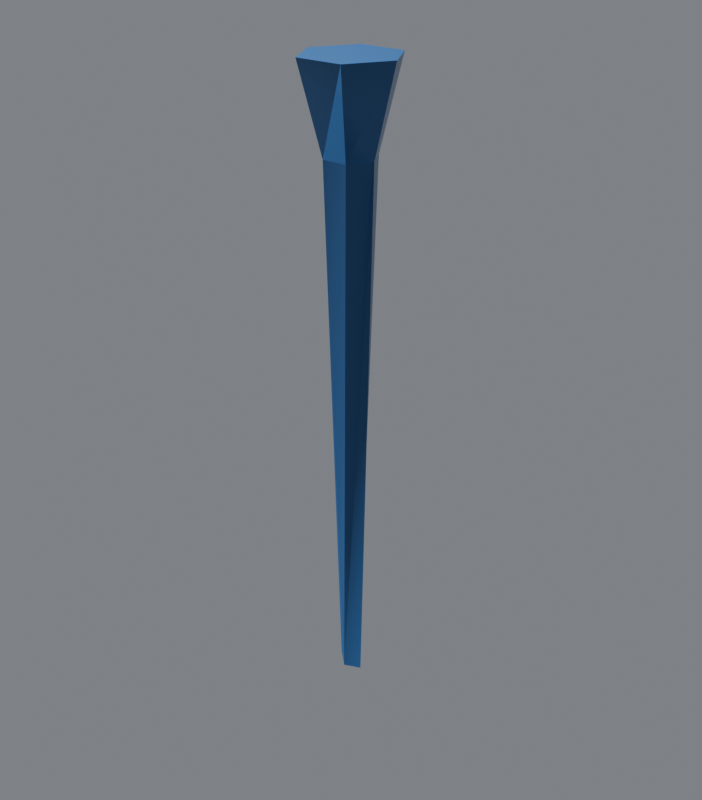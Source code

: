 # Source: Korea_shared_torch.blend  (saved by Blender 5.2.45; exported with 4.5.12 LTS)
import bpy
from mathutils import Matrix  # noqa: F401  (used for matrix-valued properties, if any)

bpy.ops.wm.read_factory_settings(use_empty=True)
scene = bpy.context.scene
scene.name = 'Scene'

# ---- collections
col_collection = bpy.data.collections.new('Collection'); scene.collection.children.link(col_collection)
col_character___aoe_iv_asset = bpy.data.collections.new('Character · AoE IV asset'); scene.collection.children.link(col_character___aoe_iv_asset)
col_01_model = bpy.data.collections.new('01 Model'); col_character___aoe_iv_asset.children.link(col_01_model)
col_geo_recurve_short = bpy.data.collections.new('geo_recurve_short'); col_01_model.children.link(col_geo_recurve_short)
col_primary = bpy.data.collections.new('Primary'); col_geo_recurve_short.children.link(col_primary)
col_additional_lods___variants = bpy.data.collections.new('Additional LODs / variants'); col_geo_recurve_short.children.link(col_additional_lods___variants)
col_02_equipment = bpy.data.collections.new('02 Equipment'); col_character___aoe_iv_asset.children.link(col_02_equipment)
col_weapons = bpy.data.collections.new('Weapons'); col_02_equipment.children.link(col_weapons)
col_hand_props = bpy.data.collections.new('Hand props'); col_02_equipment.children.link(col_hand_props)
col_other_equipment = bpy.data.collections.new('Other equipment'); col_02_equipment.children.link(col_other_equipment)
col_03_rig = bpy.data.collections.new('03 Rig'); col_character___aoe_iv_asset.children.link(col_03_rig)
col_deform_skeleton = bpy.data.collections.new('Deform skeleton'); col_03_rig.children.link(col_deform_skeleton)
col_pose_controls = bpy.data.collections.new('Pose controls'); col_03_rig.children.link(col_pose_controls)
col_control_shapes = bpy.data.collections.new('Control shapes'); col_03_rig.children.link(col_control_shapes)
col_control_shapes.hide_render = True
col_character___aoe_iv_asset_001 = bpy.data.collections.new('Character · AoE IV asset.001'); scene.collection.children.link(col_character___aoe_iv_asset_001)
col_01_model_001 = bpy.data.collections.new('01 Model.001'); col_character___aoe_iv_asset_001.children.link(col_01_model_001)
col_geo_recurve_gold_short = bpy.data.collections.new('geo_recurve_gold_short'); col_01_model_001.children.link(col_geo_recurve_gold_short)
col_primary_001 = bpy.data.collections.new('Primary.001'); col_geo_recurve_gold_short.children.link(col_primary_001)
col_additional_lods___variants_001 = bpy.data.collections.new('Additional LODs / variants.001'); col_geo_recurve_gold_short.children.link(col_additional_lods___variants_001)
col_02_equipment_001 = bpy.data.collections.new('02 Equipment.001'); col_character___aoe_iv_asset_001.children.link(col_02_equipment_001)
col_weapons_001 = bpy.data.collections.new('Weapons.001'); col_02_equipment_001.children.link(col_weapons_001)
col_hand_props_001 = bpy.data.collections.new('Hand props.001'); col_02_equipment_001.children.link(col_hand_props_001)
col_other_equipment_001 = bpy.data.collections.new('Other equipment.001'); col_02_equipment_001.children.link(col_other_equipment_001)
col_03_rig_001 = bpy.data.collections.new('03 Rig.001'); col_character___aoe_iv_asset_001.children.link(col_03_rig_001)
col_deform_skeleton_001 = bpy.data.collections.new('Deform skeleton.001'); col_03_rig_001.children.link(col_deform_skeleton_001)
col_pose_controls_001 = bpy.data.collections.new('Pose controls.001'); col_03_rig_001.children.link(col_pose_controls_001)
col_control_shapes_001 = bpy.data.collections.new('Control shapes.001'); col_03_rig_001.children.link(col_control_shapes_001)
col_control_shapes_001.hide_render = True
col_character___aoe_iv_asset_002 = bpy.data.collections.new('Character · AoE IV asset.002'); scene.collection.children.link(col_character___aoe_iv_asset_002)
col_01_model_002 = bpy.data.collections.new('01 Model.002'); col_character___aoe_iv_asset_002.children.link(col_01_model_002)
col_geo_bow_recurve = bpy.data.collections.new('geo_bow_recurve'); col_01_model_002.children.link(col_geo_bow_recurve)
col_primary_002 = bpy.data.collections.new('Primary.002'); col_geo_bow_recurve.children.link(col_primary_002)
col_additional_lods___variants_002 = bpy.data.collections.new('Additional LODs / variants.002'); col_geo_bow_recurve.children.link(col_additional_lods___variants_002)
col_02_equipment_002 = bpy.data.collections.new('02 Equipment.002'); col_character___aoe_iv_asset_002.children.link(col_02_equipment_002)
col_weapons_002 = bpy.data.collections.new('Weapons.002'); col_02_equipment_002.children.link(col_weapons_002)
col_hand_props_002 = bpy.data.collections.new('Hand props.002'); col_02_equipment_002.children.link(col_hand_props_002)
col_other_equipment_002 = bpy.data.collections.new('Other equipment.002'); col_02_equipment_002.children.link(col_other_equipment_002)
col_03_rig_002 = bpy.data.collections.new('03 Rig.002'); col_character___aoe_iv_asset_002.children.link(col_03_rig_002)
col_deform_skeleton_002 = bpy.data.collections.new('Deform skeleton.002'); col_03_rig_002.children.link(col_deform_skeleton_002)
col_pose_controls_002 = bpy.data.collections.new('Pose controls.002'); col_03_rig_002.children.link(col_pose_controls_002)
col_control_shapes_002 = bpy.data.collections.new('Control shapes.002'); col_03_rig_002.children.link(col_control_shapes_002)
col_control_shapes_002.hide_render = True
col_character___aoe_iv_asset_003 = bpy.data.collections.new('Character · AoE IV asset.003'); scene.collection.children.link(col_character___aoe_iv_asset_003)
col_01_model_003 = bpy.data.collections.new('01 Model.003'); col_character___aoe_iv_asset_003.children.link(col_01_model_003)
col_bow_cross = bpy.data.collections.new('bow_cross'); col_01_model_003.children.link(col_bow_cross)
col_primary_003 = bpy.data.collections.new('Primary.003'); col_bow_cross.children.link(col_primary_003)
col_additional_lods___variants_003 = bpy.data.collections.new('Additional LODs / variants.003'); col_bow_cross.children.link(col_additional_lods___variants_003)
col_02_equipment_003 = bpy.data.collections.new('02 Equipment.003'); col_character___aoe_iv_asset_003.children.link(col_02_equipment_003)
col_weapons_003 = bpy.data.collections.new('Weapons.003'); col_02_equipment_003.children.link(col_weapons_003)
col_hand_props_003 = bpy.data.collections.new('Hand props.003'); col_02_equipment_003.children.link(col_hand_props_003)
col_other_equipment_003 = bpy.data.collections.new('Other equipment.003'); col_02_equipment_003.children.link(col_other_equipment_003)
col_03_rig_003 = bpy.data.collections.new('03 Rig.003'); col_character___aoe_iv_asset_003.children.link(col_03_rig_003)
col_deform_skeleton_003 = bpy.data.collections.new('Deform skeleton.003'); col_03_rig_003.children.link(col_deform_skeleton_003)
col_pose_controls_003 = bpy.data.collections.new('Pose controls.003'); col_03_rig_003.children.link(col_pose_controls_003)
col_control_shapes_003 = bpy.data.collections.new('Control shapes.003'); col_03_rig_003.children.link(col_control_shapes_003)
col_control_shapes_003.hide_render = True
col_character___aoe_iv_asset_004 = bpy.data.collections.new('Character · AoE IV asset.004'); scene.collection.children.link(col_character___aoe_iv_asset_004)
col_01_model_004 = bpy.data.collections.new('01 Model.004'); col_character___aoe_iv_asset_004.children.link(col_01_model_004)
col_bow_short = bpy.data.collections.new('bow_short'); col_01_model_004.children.link(col_bow_short)
col_primary_004 = bpy.data.collections.new('Primary.004'); col_bow_short.children.link(col_primary_004)
col_additional_lods___variants_004 = bpy.data.collections.new('Additional LODs / variants.004'); col_bow_short.children.link(col_additional_lods___variants_004)
col_02_equipment_004 = bpy.data.collections.new('02 Equipment.004'); col_character___aoe_iv_asset_004.children.link(col_02_equipment_004)
col_weapons_004 = bpy.data.collections.new('Weapons.004'); col_02_equipment_004.children.link(col_weapons_004)
col_hand_props_004 = bpy.data.collections.new('Hand props.004'); col_02_equipment_004.children.link(col_hand_props_004)
col_other_equipment_004 = bpy.data.collections.new('Other equipment.004'); col_02_equipment_004.children.link(col_other_equipment_004)
col_03_rig_004 = bpy.data.collections.new('03 Rig.004'); col_character___aoe_iv_asset_004.children.link(col_03_rig_004)
col_deform_skeleton_004 = bpy.data.collections.new('Deform skeleton.004'); col_03_rig_004.children.link(col_deform_skeleton_004)
col_pose_controls_004 = bpy.data.collections.new('Pose controls.004'); col_03_rig_004.children.link(col_pose_controls_004)
col_control_shapes_004 = bpy.data.collections.new('Control shapes.004'); col_03_rig_004.children.link(col_control_shapes_004)
col_control_shapes_004.hide_render = True

# ---- images (referenced by path relative to the original .blend; pixels are not part of the script)
import os
ASSET_DIR = os.environ.get("B2B_ASSET_DIR", "")  # directory of the original .blend (textures are referenced by path, not embedded)
HERE = os.path.dirname(os.path.abspath(__file__))  # packed textures are extracted next to this script under _unpacked/

def load_image(name, relpath, width, height, colorspace="sRGB"):
    """Load a texture the original file referenced (path relative to the .blend, or extracted next to this script)."""
    p = next((c for c in (os.path.join(HERE, relpath), os.path.join(ASSET_DIR, relpath)) if relpath and os.path.exists(c)), "")
    if p:
        img = bpy.data.images.load(p, check_existing=True)
        img.name = name
    else:  # same state as the original file: an image datablock whose file is absent (Cycles renders it pink)
        img = bpy.data.images.new(name, width, height)
        img.source = "FILE"
        img.filepath = "//" + (relpath or name)
    img.colorspace_settings.name = colorspace
    return img
img_korean_equipment_authored_albedo = load_image('Korean equipment authored albedo', '5e9b2b33d4a5a74ee74bec6f1c159413da1833047e5e2cabe25298795723f892.png', 1024, 1024, 'sRGB')
img_equipment_pattern = load_image('Equipment pattern', 'd22deb07048f57fcbd12e9c4e9a92cfc34290d8752731abe6a899dbfa191b2bf.png', 1024, 1024, 'Non-Color')
img_equipment_roughness = load_image('Equipment roughness', 'cd821d893ca8fba8bbfc70b5316ee51db6f90102fbafae4b92ed11bb07f0148f.png', 1024, 1024, 'Non-Color')
img_equipment_metalness = load_image('Equipment metalness', 'c5d353a2d88dad5ce82da9c2b841dd59bdead9c734eb9bf4cf0dfc7371920c1a.png', 1024, 1024, 'Non-Color')
img_equipment_normal = load_image('Equipment normal', 'd18487a5a6e56d135c2e7d6610d3ff69d18c2e37217cd755feb02f548590415c.png', 1024, 1024, 'Non-Color')

# ---- materials (node trees are filled in below, after node groups)
mat_korea_equipment_shared_source_atlas = bpy.data.materials.new('Korea equipment shared source atlas')
mat_korea_equipment_shared_source_atlas.diffuse_color = (0.25, 0.2, 0.12, 1.0)

# ---- material node trees
mat_korea_equipment_shared_source_atlas.use_nodes = True; mat_korea_equipment_shared_source_atlas.node_tree.nodes.clear()
_N = mat_korea_equipment_shared_source_atlas.node_tree.nodes; _L = mat_korea_equipment_shared_source_atlas.node_tree.links
n0 = _N.new('ShaderNodeBsdfPrincipled'); n0.name = 'Principled BSDF'; n0.location = (-200, 100)
n0.inputs[10].default_value = 0.005
n1 = _N.new('ShaderNodeOutputMaterial'); n1.name = 'Material Output'; n1.location = (200, 100)
n2 = _N.new('ShaderNodeUVMap'); n2.name = 'UV Map'; n2.location = (0, 0)
n2.width = 160
n2.uv_map = 'Korean source atlas UV'
n3 = _N.new('ShaderNodeTexImage'); n3.name = 'Image Texture'; n3.location = (0, 0)
n3.label = 'albedo'
n3.image = img_korean_equipment_authored_albedo
n4 = _N.new('ShaderNodeTexImage'); n4.name = 'Image Texture.001'; n4.location = (0, 0)
n4.label = 'pattern'
n4.image = img_equipment_pattern
n5 = _N.new('ShaderNodeTexImage'); n5.name = 'Image Texture.002'; n5.location = (0, 0)
n5.label = 'roughness'
n5.image = img_equipment_roughness
n6 = _N.new('ShaderNodeTexImage'); n6.name = 'Image Texture.003'; n6.location = (0, 0)
n6.label = 'metalness'
n6.image = img_equipment_metalness
n7 = _N.new('ShaderNodeTexImage'); n7.name = 'Image Texture.004'; n7.location = (0, 0)
n7.label = 'normal'
n7.image = img_equipment_normal
n8 = _N.new('ShaderNodeNormalMap'); n8.name = 'Normal Map'; n8.location = (0, 0)
n8.width = 160
n9 = _N.new('ShaderNodeSeparateColor'); n9.name = 'Separate Color'; n9.location = (0, 0)
n10 = _N.new('ShaderNodeMixRGB'); n10.name = 'Mix (Legacy)'; n10.location = (0, 0)
n10.inputs[2].default_value = (0.05, 0.19, 0.5, 1.0)
_L.new(n0.outputs[0], n1.inputs[0])
_L.new(n2.outputs[0], n3.inputs[0])
_L.new(n2.outputs[0], n4.inputs[0])
_L.new(n2.outputs[0], n5.inputs[0])
_L.new(n5.outputs[0], n0.inputs[2])
_L.new(n2.outputs[0], n6.inputs[0])
_L.new(n6.outputs[0], n0.inputs[1])
_L.new(n2.outputs[0], n7.inputs[0])
_L.new(n7.outputs[0], n8.inputs[1])
_L.new(n8.outputs[0], n0.inputs[5])
_L.new(n4.outputs[0], n9.inputs[0])
_L.new(n9.outputs[0], n10.inputs[0])
_L.new(n3.outputs[0], n10.inputs[1])
_L.new(n10.outputs[0], n0.inputs[0])
n1.is_active_output = True

# ---- world
world_world = bpy.data.worlds.new('World'); scene.world = world_world
world_world.use_nodes = True; world_world.node_tree.nodes.clear()
_N = world_world.node_tree.nodes; _L = world_world.node_tree.links
n0 = _N.new('ShaderNodeOutputWorld'); n0.name = 'World Output'; n0.location = (200, 100)
n1 = _N.new('ShaderNodeBackground'); n1.name = 'Background'; n1.location = (-200, 100)
n1.inputs[0].default_value = (0.3, 0.32, 0.35, 1.0)
n1.inputs[1].default_value = 0.7
_L.new(n1.outputs[0], n0.inputs[0])
n0.is_active_output = True
world_world.color = (0.07, 0.08, 0.09)
world_world.sun_shadow_jitter_overblur = 0.0

# ---- meshes
me_aoe_iv_asset___geo_torch = bpy.data.meshes.new('AoE IV asset · geo_torch')
me_aoe_iv_asset___geo_torch.from_pydata([(-0.01275, -2.682e-05, -0.2507), (-0.01275, -2.682e-05, -0.2507), (0.01653, -0.02499, 0.3604), (0.01653, 0.02495, 0.3604), (-0.05176, -2.682e-05, 0.4568), (-0.05176, -2.682e-05, 0.4568), (0.05597, -2.682e-05, 0.4568), (0.05597, -2.682e-05, 0.4568), (0.02905, -0.04666, 0.4568), (0.02905, -0.04666, 0.4568), (0.02905, 0.04663, 0.4568), (0.02905, 0.04663, 0.4568), (0.01697, -2.682e-05, -0.2612), (0.01697, -2.682e-05, -0.2612), (-0.02483, -0.04666, 0.4568), (-0.02483, -0.04666, 0.4568), (-0.02483, -0.04666, 0.4568), (-0.02483, 0.04663, 0.4568), (-0.02483, 0.04663, 0.4568), (-0.02672, -2.682e-05, 0.3604), (-0.01231, -0.02499, 0.3604), (-0.01231, -0.02499, 0.3604), (-0.01231, 0.02495, 0.3604), (0.03094, -2.682e-05, 0.3604), (0.002111, -0.01289, -0.2561), (0.002111, -0.01289, -0.2561), (0.002111, -0.01289, -0.2561), (0.002111, 0.01284, -0.2561), (0.002111, 0.01284, -0.2561)], [], [(10, 18, 22), (22, 3, 10), (18, 4, 22), (4, 19, 22), (4, 16, 21), (21, 19, 4), (15, 9, 20), (9, 2, 20), (9, 7, 2), (7, 23, 2), (7, 10, 3), (3, 23, 7), (28, 25, 0), (25, 28, 13), (17, 14, 11), (14, 17, 5), (11, 14, 8), (11, 8, 6), (22, 27, 3), (22, 19, 1), (1, 27, 22), (19, 21, 1), (24, 1, 21), (2, 26, 20), (2, 23, 26), (12, 26, 23), (23, 3, 27), (27, 12, 23)])
_uv = me_aoe_iv_asset___geo_torch.uv_layers.new(name='Native donor UV preserved')
_uv.uv.foreach_set('vector', [0.9941, 0.5203, 0.9912, 0.3984, 0.8574, 0.4385, 0.8574, 0.4385, 0.8589, 0.5193, 0.9941, 0.5203, 0.9912, 0.3984, 0.98, 0.2754, 0.8574, 0.4385, 0.98, 0.2754, 0.8521, 0.3608, 0.8574, 0.4385, 0.98, 0.2754, 0.9556, 0.1562, 0.8433, 0.2881, 0.8433, 0.2881, 0.8521, 0.3608, 0.98, 0.2754, 0.9541, 0.8834, 0.979, 0.7648, 0.8423, 0.7505, 0.979, 0.7648, 0.8516, 0.6775, 0.8423, 0.7505, 0.979, 0.7648, 0.9907, 0.6421, 0.8516, 0.6775, 0.9907, 0.6421, 0.8569, 0.5999, 0.8516, 0.6775, 0.9907, 0.6421, 0.9941, 0.5203, 0.8589, 0.5193, 0.8589, 0.5193, 0.8569, 0.5999, 0.9907, 0.6421, 0.6436, 0.1357, 0.6084, 0.1357, 0.626, 0.09521, 0.6084, 0.1357, 0.6436, 0.1357, 0.626, 0.1758, 0.4473, 0.2876, 0.3486, 0.1738, 0.48, 0.1738, 0.3486, 0.1738, 0.4473, 0.2876, 0.3816, 0.2876, 0.48, 0.1738, 0.3486, 0.1738, 0.3816, 0.06055, 0.48, 0.1738, 0.3816, 0.06055, 0.4473, 0.06055, 0.8574, 0.4385, 0.01392, 0.5007, 0.8589, 0.5193, 0.8574, 0.4385, 0.8521, 0.3608, 0.009872, 0.4497, 0.009872, 0.4497, 0.01392, 0.5007, 0.8574, 0.4385, 0.8521, 0.3608, 0.8433, 0.2881, 0.009872, 0.4497, 0.006142, 0.3979, 0.009872, 0.4497, 0.8433, 0.2881, 0.8516, 0.6775, 0.008636, 0.6021, 0.8423, 0.7505, 0.8516, 0.6775, 0.8569, 0.5999, 0.008636, 0.6021, 0.01293, 0.5513, 0.008636, 0.6021, 0.8569, 0.5999, 0.8569, 0.5999, 0.8589, 0.5193, 0.01392, 0.5007, 0.01392, 0.5007, 0.01293, 0.5513, 0.8569, 0.5999])
_uv = me_aoe_iv_asset___geo_torch.uv_layers.new(name='Korean source atlas UV')
_uv.uv.foreach_set('vector', [0.965, 0.96, 0.91, 0.96, 0.9228, 0.8364, 0.9228, 0.8364, 0.9522, 0.8364, 0.965, 0.96, 0.9925, 0.96, 0.9925, 0.4999, 0.9777, 0.7462, 0.9925, 0.4999, 0.9777, 0.4999, 0.9777, 0.7462, 0.9925, 0.4999, 0.9925, 0.04, 0.9777, 0.2537, 0.9777, 0.2537, 0.9777, 0.4999, 0.9925, 0.4999, 0.91, 0.96, 0.965, 0.96, 0.9228, 0.8364, 0.965, 0.96, 0.9522, 0.8364, 0.9228, 0.8364, 0.9925, 0.04, 0.9925, 0.4999, 0.9777, 0.2537, 0.9925, 0.4999, 0.9777, 0.4999, 0.9777, 0.2537, 0.9925, 0.4999, 0.9925, 0.96, 0.9777, 0.7462, 0.9777, 0.7462, 0.9777, 0.4999, 0.9925, 0.4999, 0.2027, 0.5, 0.1723, 0.5, 0.1875, 0.3731, 0.1723, 0.5, 0.2027, 0.5, 0.1875, 0.6269, 0.91, 0.96, 0.91, 0.04, 0.965, 0.96, 0.91, 0.04, 0.91, 0.96, 0.8825, 0.4999, 0.965, 0.96, 0.91, 0.04, 0.965, 0.04, 0.965, 0.96, 0.965, 0.04, 0.9925, 0.4999, 0.1728, 0.8364, 0.1875, 0.04657, 0.2022, 0.8364, 0.2277, 0.7462, 0.2277, 0.4999, 0.1341, 0.4999, 0.1341, 0.3731, 0.1333, 0.5, 0.2277, 0.3769, 0.2277, 0.4999, 0.2277, 0.2537, 0.1341, 0.4999, 0.1333, 0.5, 0.1341, 0.3731, 0.2277, 0.3769, 0.2022, 0.8364, 0.1875, 0.04657, 0.1728, 0.8364, 0.2277, 0.2537, 0.2277, 0.4999, 0.1333, 0.373, 0.1325, 0.6269, 0.1333, 0.5, 0.2277, 0.7463, 0.2277, 0.4999, 0.2277, 0.7462, 0.1333, 0.6268, 0.1333, 0.5, 0.1325, 0.6269, 0.2277, 0.7463])
_uv.active_render = True
me_aoe_iv_asset___geo_torch.materials.append(mat_korea_equipment_shared_source_atlas)
me_aoe_iv_asset___geo_torch.update()
me_aoe_iv_asset___geo_torch.normals_split_custom_set([tuple(v) for v in zip(*[iter([0.1249, -0.7498, 0.6497, 0.006004, -0.7507, 0.6606, 0.4568, -0.8816, 0.1187, -0.1345, -0.9619, -0.2382, -0.1053, -0.9618, -0.2526, -0.45, -0.8127, 0.3702, 0.6366, -0.3744, 0.6743, 0.593, -0.4793, 0.647, 0.4776, -0.8744, 0.08523, 0.9311, -0.0208, 0.3642, 0.8762, -0.3957, -0.2753, 0.8964, -0.3235, -0.3031, 0.5819, 0.4772, 0.6585, 0.6393, 0.3803, 0.6683, 0.4842, 0.8707, 0.08655, 0.8978, 0.3261, -0.2959, 0.8722, 0.3935, -0.2906, 0.9299, 0.005404, 0.3677, 0.009629, 0.7456, 0.6663, 0.1232, 0.7445, 0.6562, 0.4621, 0.8795, 0.1133, -0.4577, 0.8091, 0.3686, -0.1032, 0.9601, -0.26, -0.1397, 0.9598, -0.2437, -0.6437, 0.3815, 0.6634, -0.5805, 0.4807, 0.6572, -0.4892, 0.8675, 0.09017, -0.9285, 0.006425, 0.3712, -0.873, 0.3915, -0.2908, -0.8981, 0.3305, -0.2902, -0.5915, -0.4826, 0.6459, -0.641, -0.3755, 0.6695, -0.4827, -0.8713, 0.08875, -0.8966, -0.3279, -0.2975, -0.8769, -0.3937, -0.2757, -0.9297, -0.02159, 0.3678, -0.3279, 0.007792, -0.9447, -0.3279, 0.007792, -0.9447, -0.3279, 0.007792, -0.9447, -0.3279, 0.007803, -0.9447, -0.3279, 0.007803, -0.9447, -0.3279, 0.007803, -0.9447, 0.0, 0.0, 1.0, 0.0, 0.0, 1.0, 0.0, 0.0, 1.0, 0.0, 0.0, 1.0, 0.0, 0.0, 1.0, 0.0, 0.0, 1.0, 0.0, 0.0, 1.0, 0.0, 0.0, 1.0, 0.0, 0.0, 1.0, 0.0, 0.0, 1.0, 0.0, 0.0, 1.0, 0.0, 0.0, 1.0, 0.1204, -0.8684, 0.481, -0.2093, -0.9778, -0.0003632, -0.1198, -0.8651, 0.487, 0.6613, -0.5119, 0.5484, 0.8059, -0.3088, 0.5052, 1.0, -0.0008335, -0.009573, 0.2791, -0.6634, -0.6942, 0.268, -0.589, -0.7624, 0.4636, -0.882, -0.08481, 0.7987, 0.3047, 0.5189, 0.6635, 0.5158, 0.542, 1.0, 0.0008255, -0.009569, 0.2664, 0.587, -0.7645, 0.2791, 0.6634, -0.6942, 0.47, 0.8784, -0.08695, -0.1218, 0.8612, 0.4934, -0.2125, 0.9772, -0.001016, 0.1224, 0.8646, 0.4873, -0.6598, 0.5217, 0.5408, -0.7821, 0.3258, 0.5312, -0.2148, 0.9763, -0.02552, -0.5675, 0.378, -0.7314, -0.7045, 0.5627, -0.4325, -0.9962, -0.01032, -0.08661, -0.7895, -0.3295, 0.5179, -0.6575, -0.5179, 0.5473, -0.2116, -0.977, -0.02518, -0.7038, -0.5613, -0.4354, -0.5733, -0.3887, -0.7213, -0.9962, -0.005215, -0.08704])] * 3)])
me_aoe_iv_asset___geo_torch_001 = bpy.data.meshes.new('AoE IV asset · geo_torch.001')
me_aoe_iv_asset___geo_torch_001.from_pydata([(0.04218, -2.778e-05, 0.3696), (-0.06335, -2.778e-05, 0.4778), (-0.06335, -2.778e-05, 0.4778), (-0.01057, 0.01066, -0.2832), (-0.01057, 0.01066, -0.2832), (0.002115, -0.03601, 0.3696), (0.002115, -0.03601, 0.3696), (0.002115, 0.03598, 0.3696), (-0.03793, -2.778e-05, 0.3696), (0.06757, -2.778e-05, 0.4778), (0.06757, -2.778e-05, 0.4778), (0.001259, -0.02141, -0.2871), (0.001259, -0.02141, -0.2871), (0.001259, -0.02141, -0.2871), (0.002115, -0.05774, 0.478), (0.002115, -0.05774, 0.478), (0.002115, -0.05774, 0.478), (0.002115, 0.05768, 0.478), (0.002115, 0.05768, 0.478), (0.02455, -2.778e-05, -0.2937), (0.02455, -2.778e-05, -0.2937)], [], [(18, 1, 8), (8, 7, 18), (1, 15, 8), (15, 5, 8), (14, 10, 0), (0, 6, 14), (10, 18, 0), (18, 7, 0), (4, 12, 20), (17, 2, 16), (17, 16, 9), (8, 3, 7), (3, 8, 5), (5, 11, 3), (6, 0, 13), (0, 19, 13), (0, 7, 3), (3, 19, 0)])
_uv = me_aoe_iv_asset___geo_torch_001.uv_layers.new(name='Native donor UV preserved')
_uv.uv.foreach_set('vector', [0.9927, 0.4595, 0.98, 0.2754, 0.8521, 0.3608, 0.8521, 0.3608, 0.8584, 0.479, 0.9927, 0.4595, 0.98, 0.2754, 0.9556, 0.1562, 0.8521, 0.3608, 0.9556, 0.1562, 0.8433, 0.2881, 0.8521, 0.3608, 0.9663, 0.8241, 0.9907, 0.6421, 0.8569, 0.5999, 0.8569, 0.5999, 0.8467, 0.7141, 0.9663, 0.8241, 0.9907, 0.6421, 0.9927, 0.4595, 0.8569, 0.5999, 0.9927, 0.4595, 0.8584, 0.479, 0.8569, 0.5999, 0.6348, 0.1152, 0.6084, 0.1357, 0.626, 0.1758, 0.4636, 0.231, 0.3816, 0.2876, 0.3652, 0.1172, 0.4636, 0.231, 0.3652, 0.1172, 0.4473, 0.06055, 0.8521, 0.3608, 0.01189, 0.4751, 0.8584, 0.479, 0.01189, 0.4751, 0.8521, 0.3608, 0.8433, 0.2881, 0.8433, 0.2881, 0.006142, 0.3979, 0.01189, 0.4751, 0.8467, 0.7141, 0.8569, 0.5999, 0.008636, 0.6021, 0.8569, 0.5999, 0.01293, 0.5513, 0.008636, 0.6021, 0.8569, 0.5999, 0.8584, 0.479, 0.01189, 0.4751, 0.01189, 0.4751, 0.01293, 0.5513, 0.8569, 0.5999])
_uv = me_aoe_iv_asset___geo_torch_001.uv_layers.new(name='Korean source atlas UV')
_uv.uv.foreach_set('vector', [0.9925, 0.5001, 0.9925, 0.04, 0.977, 0.2186, 0.977, 0.2186, 0.977, 0.5001, 0.9925, 0.5001, 0.9925, 0.04, 0.9925, 0.5001, 0.977, 0.2186, 0.9925, 0.5001, 0.977, 0.5001, 0.977, 0.2186, 0.9925, 0.5001, 0.9925, 0.96, 0.977, 0.7816, 0.977, 0.7816, 0.977, 0.5001, 0.9925, 0.5001, 0.9925, 0.96, 0.9925, 0.5001, 0.977, 0.7816, 0.9925, 0.5001, 0.977, 0.5001, 0.977, 0.7816, 0.1977, 0.4109, 0.1671, 0.494, 0.1875, 0.6577, 0.9925, 0.5001, 0.9375, 0.04, 0.8825, 0.5001, 0.9925, 0.5001, 0.8825, 0.5001, 0.9375, 0.96, 0.227, 0.2186, 0.134, 0.4109, 0.227, 0.5001, 0.134, 0.4109, 0.227, 0.2186, 0.227, 0.5001, 0.227, 0.2132, 0.1334, 0.3296, 0.134, 0.5852, 0.227, 0.5001, 0.227, 0.7816, 0.1334, 0.494, 0.227, 0.7816, 0.1325, 0.6577, 0.1334, 0.494, 0.227, 0.7816, 0.227, 0.5001, 0.134, 0.4109, 0.134, 0.4109, 0.1325, 0.6577, 0.227, 0.7816])
_uv.active_render = True
me_aoe_iv_asset___geo_torch_001.materials.append(mat_korea_equipment_shared_source_atlas)
me_aoe_iv_asset___geo_torch_001.update()
me_aoe_iv_asset___geo_torch_001.normals_split_custom_set([tuple(v) for v in zip(*[iter([0.6339, -0.3169, 0.7055, 0.3662, -0.4179, 0.8314, 0.9756, -0.1251, -0.1802, 0.2299, -0.8518, -0.4707, 0.5138, -0.6908, -0.5087, 0.0425, -0.8912, 0.4517, 0.3575, 0.408, 0.8401, 0.6316, 0.3186, 0.7068, 0.9737, 0.04089, -0.2242, 0.04154, 0.8924, 0.4493, 0.5275, 0.6806, -0.5084, 0.1565, 0.8341, -0.5289, -0.6316, 0.3185, 0.7068, -0.3552, 0.4104, 0.8399, -0.9707, 0.04782, -0.2357, -0.1488, 0.8409, -0.5203, -0.4987, 0.6488, -0.5748, -0.04156, 0.8924, 0.4493, -0.3638, -0.4201, 0.8313, -0.6339, -0.3168, 0.7056, -0.9726, -0.1305, -0.1924, -0.04251, -0.8912, 0.4517, -0.4854, -0.6593, -0.5742, -0.2209, -0.8584, -0.463, 0.2806, -0.02235, 0.9596, 0.2761, -0.005303, 0.9611, 0.2925, -0.01125, 0.9562, 1.015e-05, -1.702e-07, 1.0, 1.016e-06, 0.00794, 1.0, 1.015e-05, 2.61e-07, 1.0, -9.062e-06, -1.558e-07, 1.0, -9.062e-06, -3.749e-08, 1.0, 0.007901, 4.822e-07, 1.0, 0.5296, -0.4487, 0.7199, 0.5664, -0.8168, -0.1098, 0.4462, -0.6149, 0.6503, 0.5673, -0.7991, -0.199, 0.4705, 0.3834, 0.7948, 0.4477, 0.5946, 0.6678, 0.03779, 0.9984, -0.04225, 0.2847, 0.2005, -0.9374, 0.13, 0.384, -0.9141, -0.3841, 0.5961, 0.7051, -0.4734, 0.4006, 0.7845, -0.01865, 0.9986, -0.04878, -0.9971, -0.05007, -0.058, -0.5391, 0.3738, -0.7548, -0.6631, 0.4253, -0.616, -0.4991, -0.4528, 0.7389, -0.3999, -0.5637, 0.7227, 0.5475, -0.8176, -0.1781, -0.5635, -0.4802, -0.6722, -0.3377, -0.2695, -0.9018, -0.9981, -0.04514, -0.04192])] * 3)])
me_aoe_iv_asset___geo_torch_002 = bpy.data.meshes.new('AoE IV asset · geo_torch.002')
me_aoe_iv_asset___geo_torch_002.from_pydata([(0.001658, -0.01834, -0.3066), (0.001658, -0.01834, -0.3066), (0.001658, -0.01834, -0.3066), (0.02213, -2.861e-05, -0.3127), (0.02213, -2.861e-05, -0.3127), (-0.04272, 0.03452, 0.49), (-0.04272, 0.03452, 0.49), (-0.01335, -0.04562, 0.49), (-0.01335, -0.04562, 0.49), (-0.01335, -0.04562, 0.49), (0.04984, 0.0153, 0.49), (0.04984, 0.0153, 0.49), (-0.008652, 0.009132, -0.303), (-0.008652, 0.009132, -0.303)], [], [(5, 12, 8), (8, 12, 0), (7, 2, 11), (11, 2, 3), (11, 12, 5), (12, 11, 3), (13, 4, 1), (6, 9, 10)])
_uv = me_aoe_iv_asset___geo_torch_002.uv_layers.new(name='Native donor UV preserved')
_uv.uv.foreach_set('vector', [0.9863, 0.3672, 0.01189, 0.4751, 0.9556, 0.1562, 0.9556, 0.1562, 0.01189, 0.4751, 0.006142, 0.3979, 0.9663, 0.8241, 0.008636, 0.6021, 0.9907, 0.6421, 0.9907, 0.6421, 0.008636, 0.6021, 0.01293, 0.5513, 0.9907, 0.6421, 0.01189, 0.4751, 0.9863, 0.3672, 0.01189, 0.4751, 0.9907, 0.6421, 0.01293, 0.5513, 0.6348, 0.1152, 0.626, 0.1758, 0.6084, 0.1357, 0.4226, 0.2593, 0.3652, 0.1172, 0.4473, 0.06055])
_uv = me_aoe_iv_asset___geo_torch_002.uv_layers.new(name='Korean source atlas UV')
_uv.uv.foreach_set('vector', [0.2425, 0.96, 0.1338, 0.6686, 0.2425, 0.04, 0.2425, 0.04, 0.1338, 0.6686, 0.1333, 0.3532, 0.2425, 0.332, 0.1333, 0.4811, 0.2425, 0.96, 0.2425, 0.96, 0.1333, 0.4811, 0.1325, 0.6846, 0.2425, 0.96, 0.1338, 0.3787, 0.2425, 0.04, 0.1338, 0.3787, 0.2425, 0.96, 0.1325, 0.6846, 0.2077, 0.3787, 0.1951, 0.6846, 0.1699, 0.4811, 0.8825, 0.96, 0.9174, 0.04, 0.9925, 0.7394])
_uv.active_render = True
me_aoe_iv_asset___geo_torch_002.materials.append(mat_korea_equipment_shared_source_atlas)
me_aoe_iv_asset___geo_torch_002.update()
me_aoe_iv_asset___geo_torch_002.normals_split_custom_set([tuple(v) for v in zip(*[iter([-0.7438, 0.6655, -0.06257, -0.6818, 0.7288, -0.06263, -0.2293, -0.9726, -0.03948, -0.2293, -0.9726, -0.03959, -0.6818, 0.7288, -0.06268, -0.06336, -0.9972, -0.03958, -0.2293, -0.9725, -0.03953, -0.06333, -0.9972, -0.03954, 0.9617, 0.2714, -0.0388, 0.9617, 0.2714, -0.03876, -0.06337, -0.9972, -0.03951, 0.9771, 0.2094, -0.03877, 0.9617, 0.2715, -0.03884, -0.6818, 0.7288, -0.06265, -0.7438, 0.6655, -0.06268, -0.6818, 0.7288, -0.06262, 0.9617, 0.2714, -0.03873, 0.9771, 0.2094, -0.03883, -0.288, 0.01557, -0.9575, -0.288, 0.01557, -0.9575, -0.288, 0.01557, -0.9575, -1.665e-07, 0.007862, 1.0, -3.492e-07, 0.007862, 1.0, 3.938e-07, 0.007862, 1.0])] * 3)])

# ---- objects
ob_aoe4___aoe_iv_asset = bpy.data.objects.new('AoE4 · AoE IV asset', None)
ob_korea_shared_torch_lod0 = bpy.data.objects.new('Korea_shared_torch_LOD0', me_aoe_iv_asset___geo_torch)
ob_korea_shared_torch_lod1 = bpy.data.objects.new('Korea_shared_torch_LOD1', me_aoe_iv_asset___geo_torch_001)
ob_korea_shared_torch_lod2 = bpy.data.objects.new('Korea_shared_torch_LOD2', me_aoe_iv_asset___geo_torch_002)

# ---- transforms, parenting, visibility, modifiers, constraints
ob_aoe4___aoe_iv_asset.location = (0.0, 0.0, 0.0)
ob_korea_shared_torch_lod0.parent = ob_aoe4___aoe_iv_asset
ob_korea_shared_torch_lod0.location = (0.0, 0.0, 0.0)
ob_korea_shared_torch_lod1.parent = ob_aoe4___aoe_iv_asset
ob_korea_shared_torch_lod1.location = (0.0, 0.0, 0.0)
ob_korea_shared_torch_lod1.hide_render = True
ob_korea_shared_torch_lod2.parent = ob_aoe4___aoe_iv_asset
ob_korea_shared_torch_lod2.location = (0.0, 0.0, 0.0)
ob_korea_shared_torch_lod2.hide_render = True

# ---- collection membership
scene.collection.objects.link(ob_aoe4___aoe_iv_asset)
scene.collection.objects.link(ob_korea_shared_torch_lod0)
scene.collection.objects.link(ob_korea_shared_torch_lod1)
scene.collection.objects.link(ob_korea_shared_torch_lod2)

# ---- scene / render settings (as saved in the file)
scene.frame_start = 1; scene.frame_end = 250; scene.frame_set(1)
scene.render.engine = 'BLENDER_EEVEE_NEXT'
scene.render.resolution_x = 720
scene.render.resolution_y = 820
scene.render.bake_bias = 0.0
scene.render.bake_samples = 0
scene.render.compositor_device = 'GPU'
scene.eevee.use_volume_custom_range = False
scene.eevee.fast_gi_thickness_near = 0.1
scene.eevee.fast_gi_thickness_far = 0.0
scene.eevee.ray_tracing_options.screen_trace_thickness = 0.1
bpy.context.view_layer.update()

# ---- added for rendering (the .blend has no active camera and no usable light): camera, sun
cam_auto = bpy.data.cameras.new('AutoCamera')
cam_auto.lens = 50.0
cam_auto.sensor_width = 36.0
cam_auto.clip_end = 1000.0
ob_auto_camera = bpy.data.objects.new('AutoCamera', cam_auto)
scene.collection.objects.link(ob_auto_camera)
ob_auto_camera.location = (0.679391, -0.812758, 0.639607)
ob_auto_camera.rotation_euler = (1.09748, -7.21219e-08, 0.694738)
scene.camera = ob_auto_camera
light_auto_sun = bpy.data.lights.new('AutoSun', 'SUN')
light_auto_sun.energy = 3.0
light_auto_sun.angle = 0.0523599
ob_auto_sun = bpy.data.objects.new('AutoSun', light_auto_sun)
scene.collection.objects.link(ob_auto_sun)
ob_auto_sun.rotation_euler = (0.872665, 0.174533, 0.523599)
bpy.context.view_layer.update()
